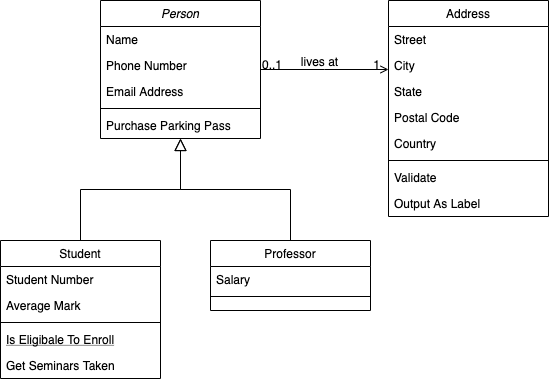

The diagram above was exported from draw.io. Its source (the exported page's mxGraphModel, read from the mxfile embedded in the PNG):
<mxGraphModel dx="946" dy="623" grid="1" gridSize="10" guides="1" tooltips="1" connect="1" arrows="1" fold="1" page="1" pageScale="1" pageWidth="827" pageHeight="1169" math="0" shadow="0">
  <root>
    <mxCell id="WIyWlLk6GJQsqaUBKTNV-0" />
    <mxCell id="WIyWlLk6GJQsqaUBKTNV-1" parent="WIyWlLk6GJQsqaUBKTNV-0" />
    <mxCell id="zkfFHV4jXpPFQw0GAbJ--0" value="Person" style="swimlane;fontStyle=2;align=center;verticalAlign=top;childLayout=stackLayout;horizontal=1;startSize=26;horizontalStack=0;resizeParent=1;resizeLast=0;collapsible=1;marginBottom=0;rounded=0;shadow=0;strokeWidth=1;" parent="WIyWlLk6GJQsqaUBKTNV-1" vertex="1">
      <mxGeometry x="220" y="120" width="160" height="138" as="geometry">
        <mxRectangle x="230" y="140" width="160" height="26" as="alternateBounds" />
      </mxGeometry>
    </mxCell>
    <mxCell id="zkfFHV4jXpPFQw0GAbJ--1" value="Name" style="text;align=left;verticalAlign=top;spacingLeft=4;spacingRight=4;overflow=hidden;rotatable=0;points=[[0,0.5],[1,0.5]];portConstraint=eastwest;" parent="zkfFHV4jXpPFQw0GAbJ--0" vertex="1">
      <mxGeometry y="26" width="160" height="26" as="geometry" />
    </mxCell>
    <mxCell id="zkfFHV4jXpPFQw0GAbJ--2" value="Phone Number" style="text;align=left;verticalAlign=top;spacingLeft=4;spacingRight=4;overflow=hidden;rotatable=0;points=[[0,0.5],[1,0.5]];portConstraint=eastwest;rounded=0;shadow=0;html=0;" parent="zkfFHV4jXpPFQw0GAbJ--0" vertex="1">
      <mxGeometry y="52" width="160" height="26" as="geometry" />
    </mxCell>
    <mxCell id="zkfFHV4jXpPFQw0GAbJ--3" value="Email Address" style="text;align=left;verticalAlign=top;spacingLeft=4;spacingRight=4;overflow=hidden;rotatable=0;points=[[0,0.5],[1,0.5]];portConstraint=eastwest;rounded=0;shadow=0;html=0;" parent="zkfFHV4jXpPFQw0GAbJ--0" vertex="1">
      <mxGeometry y="78" width="160" height="26" as="geometry" />
    </mxCell>
    <mxCell id="zkfFHV4jXpPFQw0GAbJ--4" value="" style="line;html=1;strokeWidth=1;align=left;verticalAlign=middle;spacingTop=-1;spacingLeft=3;spacingRight=3;rotatable=0;labelPosition=right;points=[];portConstraint=eastwest;" parent="zkfFHV4jXpPFQw0GAbJ--0" vertex="1">
      <mxGeometry y="104" width="160" height="8" as="geometry" />
    </mxCell>
    <mxCell id="zkfFHV4jXpPFQw0GAbJ--5" value="Purchase Parking Pass" style="text;align=left;verticalAlign=top;spacingLeft=4;spacingRight=4;overflow=hidden;rotatable=0;points=[[0,0.5],[1,0.5]];portConstraint=eastwest;" parent="zkfFHV4jXpPFQw0GAbJ--0" vertex="1">
      <mxGeometry y="112" width="160" height="26" as="geometry" />
    </mxCell>
    <mxCell id="zkfFHV4jXpPFQw0GAbJ--6" value="Student" style="swimlane;fontStyle=0;align=center;verticalAlign=top;childLayout=stackLayout;horizontal=1;startSize=26;horizontalStack=0;resizeParent=1;resizeLast=0;collapsible=1;marginBottom=0;rounded=0;shadow=0;strokeWidth=1;" parent="WIyWlLk6GJQsqaUBKTNV-1" vertex="1">
      <mxGeometry x="120" y="360" width="160" height="138" as="geometry">
        <mxRectangle x="130" y="380" width="160" height="26" as="alternateBounds" />
      </mxGeometry>
    </mxCell>
    <mxCell id="zkfFHV4jXpPFQw0GAbJ--7" value="Student Number" style="text;align=left;verticalAlign=top;spacingLeft=4;spacingRight=4;overflow=hidden;rotatable=0;points=[[0,0.5],[1,0.5]];portConstraint=eastwest;" parent="zkfFHV4jXpPFQw0GAbJ--6" vertex="1">
      <mxGeometry y="26" width="160" height="26" as="geometry" />
    </mxCell>
    <mxCell id="zkfFHV4jXpPFQw0GAbJ--8" value="Average Mark" style="text;align=left;verticalAlign=top;spacingLeft=4;spacingRight=4;overflow=hidden;rotatable=0;points=[[0,0.5],[1,0.5]];portConstraint=eastwest;rounded=0;shadow=0;html=0;" parent="zkfFHV4jXpPFQw0GAbJ--6" vertex="1">
      <mxGeometry y="52" width="160" height="26" as="geometry" />
    </mxCell>
    <mxCell id="zkfFHV4jXpPFQw0GAbJ--9" value="" style="line;html=1;strokeWidth=1;align=left;verticalAlign=middle;spacingTop=-1;spacingLeft=3;spacingRight=3;rotatable=0;labelPosition=right;points=[];portConstraint=eastwest;" parent="zkfFHV4jXpPFQw0GAbJ--6" vertex="1">
      <mxGeometry y="78" width="160" height="8" as="geometry" />
    </mxCell>
    <mxCell id="zkfFHV4jXpPFQw0GAbJ--10" value="Is Eligibale To Enroll" style="text;align=left;verticalAlign=top;spacingLeft=4;spacingRight=4;overflow=hidden;rotatable=0;points=[[0,0.5],[1,0.5]];portConstraint=eastwest;fontStyle=4" parent="zkfFHV4jXpPFQw0GAbJ--6" vertex="1">
      <mxGeometry y="86" width="160" height="26" as="geometry" />
    </mxCell>
    <mxCell id="zkfFHV4jXpPFQw0GAbJ--11" value="Get Seminars Taken" style="text;align=left;verticalAlign=top;spacingLeft=4;spacingRight=4;overflow=hidden;rotatable=0;points=[[0,0.5],[1,0.5]];portConstraint=eastwest;" parent="zkfFHV4jXpPFQw0GAbJ--6" vertex="1">
      <mxGeometry y="112" width="160" height="26" as="geometry" />
    </mxCell>
    <mxCell id="zkfFHV4jXpPFQw0GAbJ--12" value="" style="endArrow=block;endSize=10;endFill=0;shadow=0;strokeWidth=1;rounded=0;edgeStyle=elbowEdgeStyle;elbow=vertical;" parent="WIyWlLk6GJQsqaUBKTNV-1" source="zkfFHV4jXpPFQw0GAbJ--6" target="zkfFHV4jXpPFQw0GAbJ--0" edge="1">
      <mxGeometry width="160" relative="1" as="geometry">
        <mxPoint x="200" y="203" as="sourcePoint" />
        <mxPoint x="200" y="203" as="targetPoint" />
      </mxGeometry>
    </mxCell>
    <mxCell id="zkfFHV4jXpPFQw0GAbJ--13" value="Professor" style="swimlane;fontStyle=0;align=center;verticalAlign=top;childLayout=stackLayout;horizontal=1;startSize=26;horizontalStack=0;resizeParent=1;resizeLast=0;collapsible=1;marginBottom=0;rounded=0;shadow=0;strokeWidth=1;" parent="WIyWlLk6GJQsqaUBKTNV-1" vertex="1">
      <mxGeometry x="330" y="360" width="160" height="70" as="geometry">
        <mxRectangle x="340" y="380" width="170" height="26" as="alternateBounds" />
      </mxGeometry>
    </mxCell>
    <mxCell id="zkfFHV4jXpPFQw0GAbJ--14" value="Salary" style="text;align=left;verticalAlign=top;spacingLeft=4;spacingRight=4;overflow=hidden;rotatable=0;points=[[0,0.5],[1,0.5]];portConstraint=eastwest;" parent="zkfFHV4jXpPFQw0GAbJ--13" vertex="1">
      <mxGeometry y="26" width="160" height="26" as="geometry" />
    </mxCell>
    <mxCell id="zkfFHV4jXpPFQw0GAbJ--15" value="" style="line;html=1;strokeWidth=1;align=left;verticalAlign=middle;spacingTop=-1;spacingLeft=3;spacingRight=3;rotatable=0;labelPosition=right;points=[];portConstraint=eastwest;" parent="zkfFHV4jXpPFQw0GAbJ--13" vertex="1">
      <mxGeometry y="52" width="160" height="8" as="geometry" />
    </mxCell>
    <mxCell id="zkfFHV4jXpPFQw0GAbJ--16" value="" style="endArrow=block;endSize=10;endFill=0;shadow=0;strokeWidth=1;rounded=0;edgeStyle=elbowEdgeStyle;elbow=vertical;" parent="WIyWlLk6GJQsqaUBKTNV-1" source="zkfFHV4jXpPFQw0GAbJ--13" target="zkfFHV4jXpPFQw0GAbJ--0" edge="1">
      <mxGeometry width="160" relative="1" as="geometry">
        <mxPoint x="210" y="373" as="sourcePoint" />
        <mxPoint x="310" y="271" as="targetPoint" />
      </mxGeometry>
    </mxCell>
    <mxCell id="zkfFHV4jXpPFQw0GAbJ--17" value="Address" style="swimlane;fontStyle=0;align=center;verticalAlign=top;childLayout=stackLayout;horizontal=1;startSize=26;horizontalStack=0;resizeParent=1;resizeLast=0;collapsible=1;marginBottom=0;rounded=0;shadow=0;strokeWidth=1;" parent="WIyWlLk6GJQsqaUBKTNV-1" vertex="1">
      <mxGeometry x="508" y="120" width="160" height="216" as="geometry">
        <mxRectangle x="550" y="140" width="160" height="26" as="alternateBounds" />
      </mxGeometry>
    </mxCell>
    <mxCell id="zkfFHV4jXpPFQw0GAbJ--18" value="Street" style="text;align=left;verticalAlign=top;spacingLeft=4;spacingRight=4;overflow=hidden;rotatable=0;points=[[0,0.5],[1,0.5]];portConstraint=eastwest;" parent="zkfFHV4jXpPFQw0GAbJ--17" vertex="1">
      <mxGeometry y="26" width="160" height="26" as="geometry" />
    </mxCell>
    <mxCell id="zkfFHV4jXpPFQw0GAbJ--19" value="City" style="text;align=left;verticalAlign=top;spacingLeft=4;spacingRight=4;overflow=hidden;rotatable=0;points=[[0,0.5],[1,0.5]];portConstraint=eastwest;rounded=0;shadow=0;html=0;" parent="zkfFHV4jXpPFQw0GAbJ--17" vertex="1">
      <mxGeometry y="52" width="160" height="26" as="geometry" />
    </mxCell>
    <mxCell id="zkfFHV4jXpPFQw0GAbJ--20" value="State" style="text;align=left;verticalAlign=top;spacingLeft=4;spacingRight=4;overflow=hidden;rotatable=0;points=[[0,0.5],[1,0.5]];portConstraint=eastwest;rounded=0;shadow=0;html=0;" parent="zkfFHV4jXpPFQw0GAbJ--17" vertex="1">
      <mxGeometry y="78" width="160" height="26" as="geometry" />
    </mxCell>
    <mxCell id="zkfFHV4jXpPFQw0GAbJ--21" value="Postal Code" style="text;align=left;verticalAlign=top;spacingLeft=4;spacingRight=4;overflow=hidden;rotatable=0;points=[[0,0.5],[1,0.5]];portConstraint=eastwest;rounded=0;shadow=0;html=0;" parent="zkfFHV4jXpPFQw0GAbJ--17" vertex="1">
      <mxGeometry y="104" width="160" height="26" as="geometry" />
    </mxCell>
    <mxCell id="zkfFHV4jXpPFQw0GAbJ--22" value="Country" style="text;align=left;verticalAlign=top;spacingLeft=4;spacingRight=4;overflow=hidden;rotatable=0;points=[[0,0.5],[1,0.5]];portConstraint=eastwest;rounded=0;shadow=0;html=0;" parent="zkfFHV4jXpPFQw0GAbJ--17" vertex="1">
      <mxGeometry y="130" width="160" height="26" as="geometry" />
    </mxCell>
    <mxCell id="zkfFHV4jXpPFQw0GAbJ--23" value="" style="line;html=1;strokeWidth=1;align=left;verticalAlign=middle;spacingTop=-1;spacingLeft=3;spacingRight=3;rotatable=0;labelPosition=right;points=[];portConstraint=eastwest;" parent="zkfFHV4jXpPFQw0GAbJ--17" vertex="1">
      <mxGeometry y="156" width="160" height="8" as="geometry" />
    </mxCell>
    <mxCell id="zkfFHV4jXpPFQw0GAbJ--24" value="Validate" style="text;align=left;verticalAlign=top;spacingLeft=4;spacingRight=4;overflow=hidden;rotatable=0;points=[[0,0.5],[1,0.5]];portConstraint=eastwest;" parent="zkfFHV4jXpPFQw0GAbJ--17" vertex="1">
      <mxGeometry y="164" width="160" height="26" as="geometry" />
    </mxCell>
    <mxCell id="zkfFHV4jXpPFQw0GAbJ--25" value="Output As Label" style="text;align=left;verticalAlign=top;spacingLeft=4;spacingRight=4;overflow=hidden;rotatable=0;points=[[0,0.5],[1,0.5]];portConstraint=eastwest;" parent="zkfFHV4jXpPFQw0GAbJ--17" vertex="1">
      <mxGeometry y="190" width="160" height="26" as="geometry" />
    </mxCell>
    <mxCell id="zkfFHV4jXpPFQw0GAbJ--26" value="" style="endArrow=open;shadow=0;strokeWidth=1;rounded=0;endFill=1;edgeStyle=elbowEdgeStyle;elbow=vertical;" parent="WIyWlLk6GJQsqaUBKTNV-1" source="zkfFHV4jXpPFQw0GAbJ--0" target="zkfFHV4jXpPFQw0GAbJ--17" edge="1">
      <mxGeometry x="0.5" y="41" relative="1" as="geometry">
        <mxPoint x="380" y="192" as="sourcePoint" />
        <mxPoint x="540" y="192" as="targetPoint" />
        <mxPoint x="-40" y="32" as="offset" />
      </mxGeometry>
    </mxCell>
    <mxCell id="zkfFHV4jXpPFQw0GAbJ--27" value="0..1" style="resizable=0;align=left;verticalAlign=bottom;labelBackgroundColor=none;fontSize=12;" parent="zkfFHV4jXpPFQw0GAbJ--26" connectable="0" vertex="1">
      <mxGeometry x="-1" relative="1" as="geometry">
        <mxPoint y="4" as="offset" />
      </mxGeometry>
    </mxCell>
    <mxCell id="zkfFHV4jXpPFQw0GAbJ--28" value="1" style="resizable=0;align=right;verticalAlign=bottom;labelBackgroundColor=none;fontSize=12;" parent="zkfFHV4jXpPFQw0GAbJ--26" connectable="0" vertex="1">
      <mxGeometry x="1" relative="1" as="geometry">
        <mxPoint x="-7" y="4" as="offset" />
      </mxGeometry>
    </mxCell>
    <mxCell id="zkfFHV4jXpPFQw0GAbJ--29" value="lives at" style="text;html=1;resizable=0;points=[];;align=center;verticalAlign=middle;labelBackgroundColor=none;rounded=0;shadow=0;strokeWidth=1;fontSize=12;" parent="zkfFHV4jXpPFQw0GAbJ--26" vertex="1" connectable="0">
      <mxGeometry x="0.5" y="49" relative="1" as="geometry">
        <mxPoint x="-38" y="40" as="offset" />
      </mxGeometry>
    </mxCell>
  </root>
</mxGraphModel>